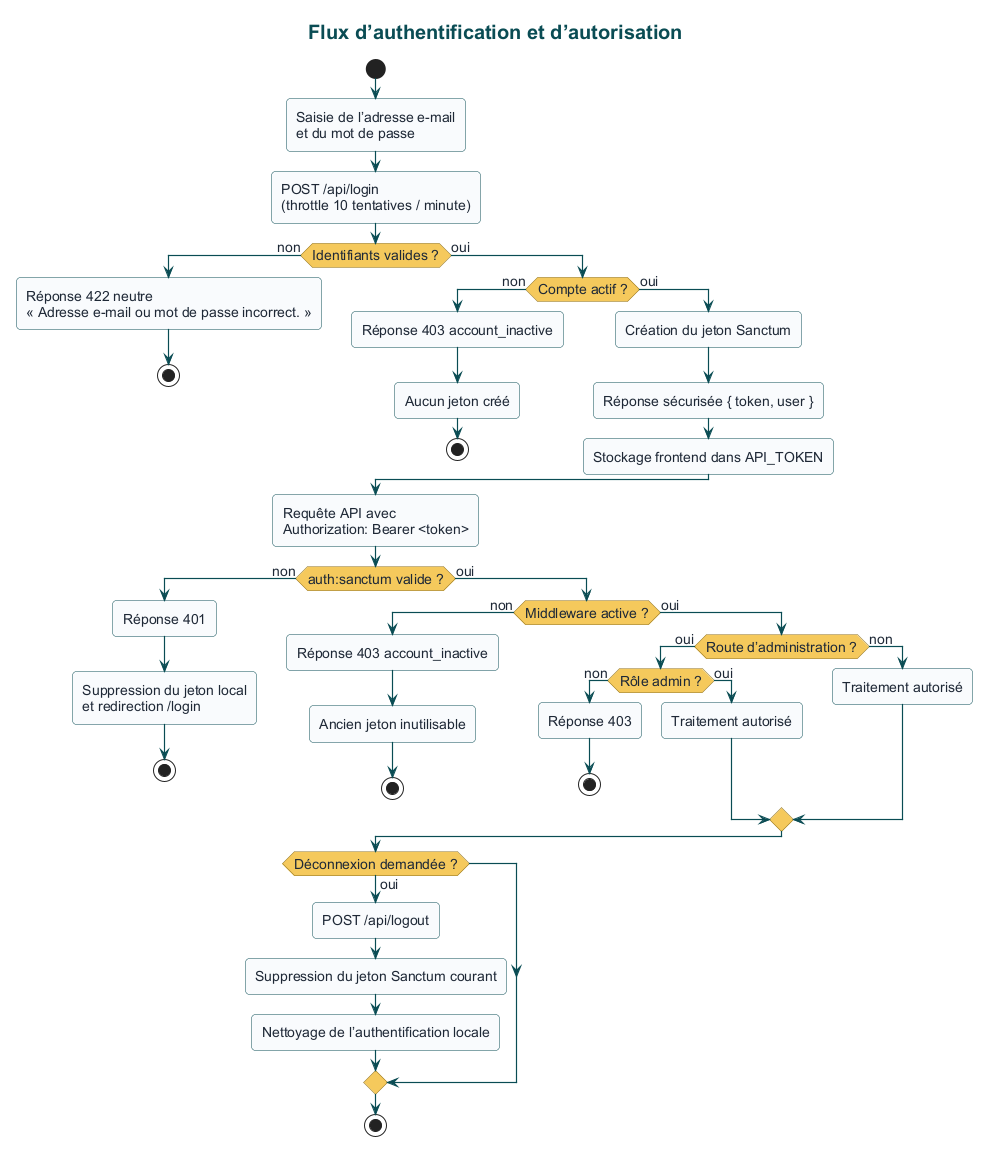

The diagram above was rendered by PlantUML. Its source (embedded in the PNG):
@startuml
!include theme.puml
title Flux d’authentification et d’autorisation

start
:Saisie de l’adresse e-mail\net du mot de passe;
:POST /api/login\n(throttle 10 tentatives / minute);
if (Identifiants valides ?) then (non)
  :Réponse 422 neutre\n« Adresse e-mail ou mot de passe incorrect. »;
  stop
else (oui)
  if (Compte actif ?) then (non)
    :Réponse 403 account_inactive;
    :Aucun jeton créé;
    stop
  else (oui)
    :Création du jeton Sanctum;
    :Réponse sécurisée { token, user };
    :Stockage frontend dans API_TOKEN;
  endif
endif

:Requête API avec\nAuthorization: Bearer <token>;
if (auth:sanctum valide ?) then (non)
  :Réponse 401;
  :Suppression du jeton local\net redirection /login;
  stop
else (oui)
  if (Middleware active ?) then (non)
    :Réponse 403 account_inactive;
    :Ancien jeton inutilisable;
    stop
  else (oui)
    if (Route d’administration ?) then (oui)
      if (Rôle admin ?) then (non)
        :Réponse 403;
        stop
      else (oui)
        :Traitement autorisé;
      endif
    else (non)
      :Traitement autorisé;
    endif
  endif
endif

if (Déconnexion demandée ?) then (oui)
  :POST /api/logout;
  :Suppression du jeton Sanctum courant;
  :Nettoyage de l’authentification locale;
endif
stop
@enduml